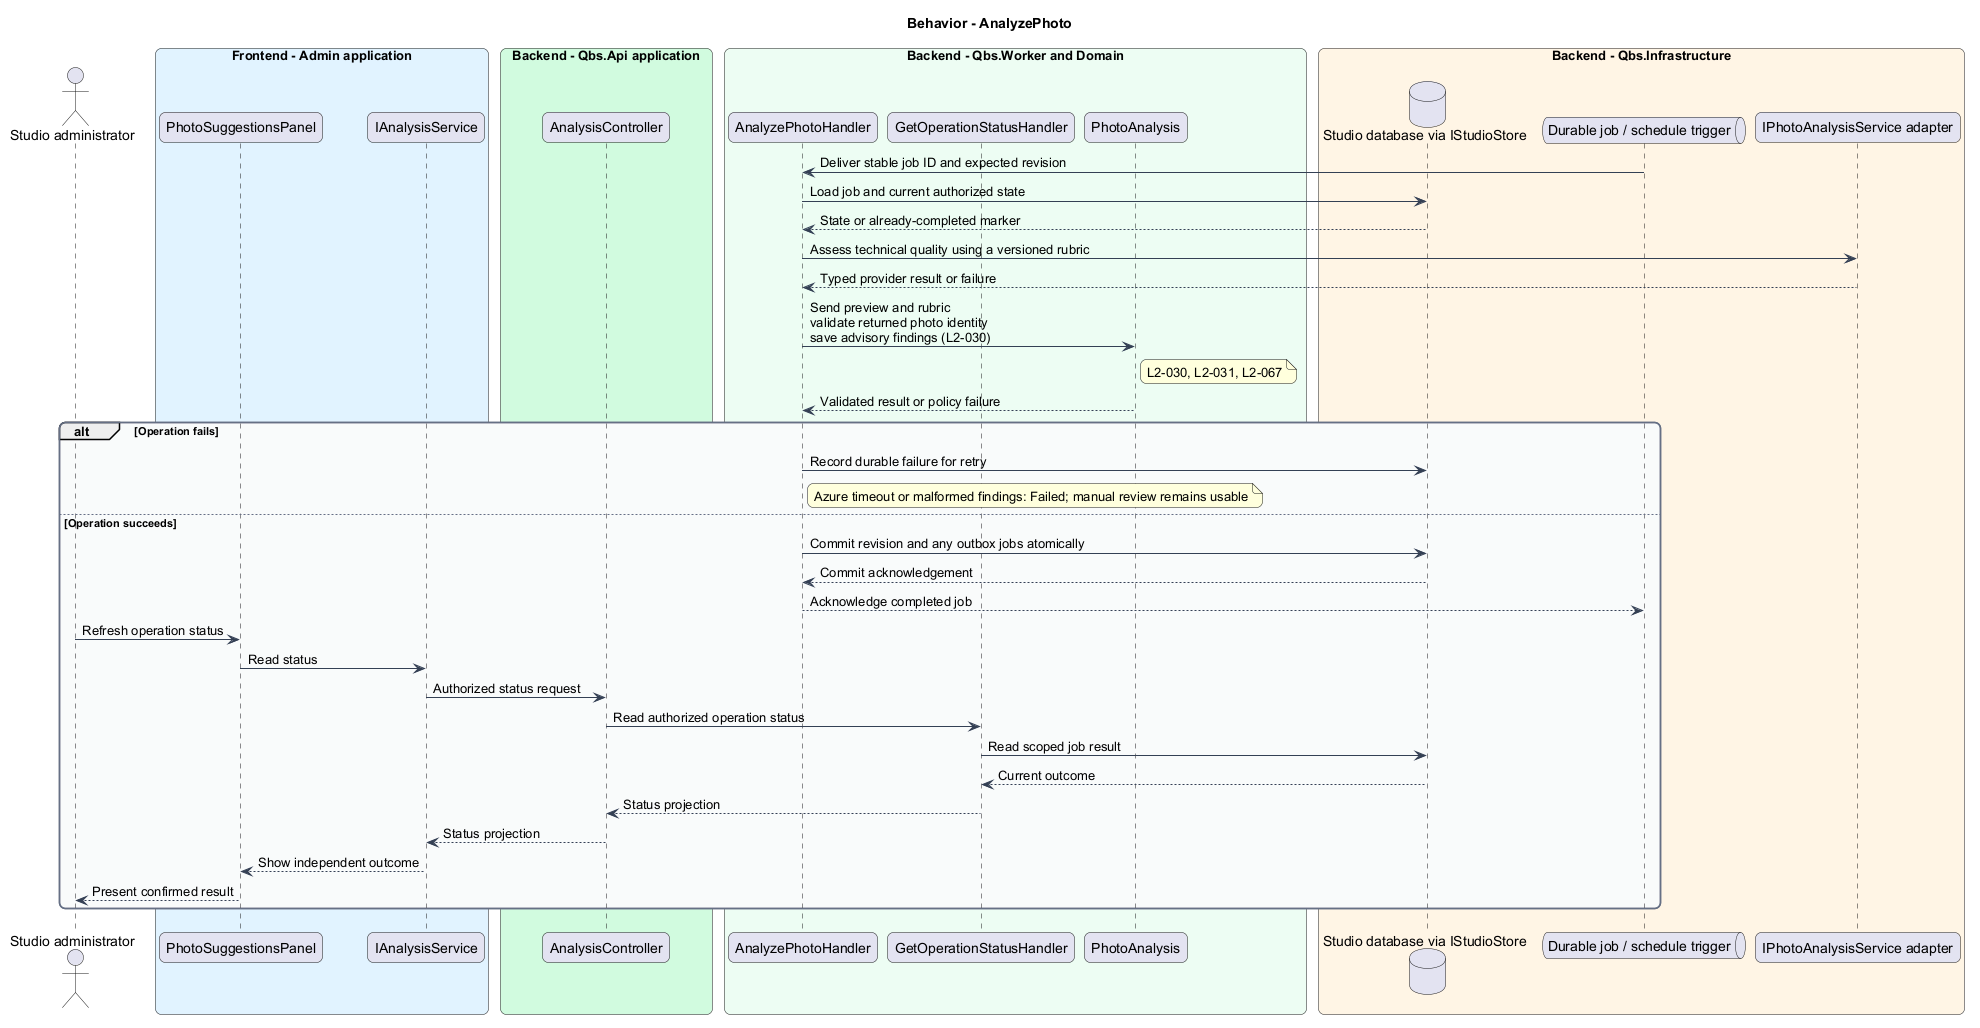

The diagram above was rendered by PlantUML. Its source (embedded in the PNG):
@startuml
skinparam backgroundColor #FFFFFF
skinparam shadowing false
skinparam roundcorner 12
skinparam defaultFontName Arial
skinparam ArrowColor #344054
skinparam rectangle {
  BorderColor #344054
  FontColor #101828
}
skinparam package {
  BorderColor #667085
  FontColor #101828
  BackgroundColor #F9FAFB
}
title Behavior - AnalyzePhoto
actor "Studio administrator" as actor
box "Frontend - Admin application" #E0F2FE
 participant "PhotoSuggestionsPanel" as page
 participant "IAnalysisService" as client
end box
box "Backend - Qbs.Api application" #D1FADF
 participant "AnalysisController" as controller
end box
box "Backend - Qbs.Worker and Domain" #ECFDF3
 participant "AnalyzePhotoHandler" as handler
 participant "GetOperationStatusHandler" as status
 participant "PhotoAnalysis" as entity
end box
box "Backend - Qbs.Infrastructure" #FFF4E5
 database "Studio database via IStudioStore" as db
 queue "Durable job / schedule trigger" as queue
 participant "IPhotoAnalysisService adapter" as ext
end box
queue -> handler : Deliver stable job ID and expected revision
handler -> db : Load job and current authorized state
db --> handler : State or already-completed marker
handler -> ext : Assess technical quality using a versioned rubric
ext --> handler : Typed provider result or failure
handler -> entity : Send preview and rubric\nvalidate returned photo identity\nsave advisory findings (L2-030)
note right of entity
L2-030, L2-031, L2-067
end note
entity --> handler : Validated result or policy failure
alt Operation fails
handler -> db : Record durable failure for retry
note right of handler
Azure timeout or malformed findings: Failed; manual review remains usable
end note
else Operation succeeds
handler -> db : Commit revision and any outbox jobs atomically
db --> handler : Commit acknowledgement
handler --> queue : Acknowledge completed job
actor -> page : Refresh operation status
page -> client : Read status
client -> controller : Authorized status request
controller -> status : Read authorized operation status
status -> db : Read scoped job result
db --> status : Current outcome
status --> controller : Status projection
controller --> client : Status projection
client --> page : Show independent outcome
page --> actor : Present confirmed result
end
@enduml